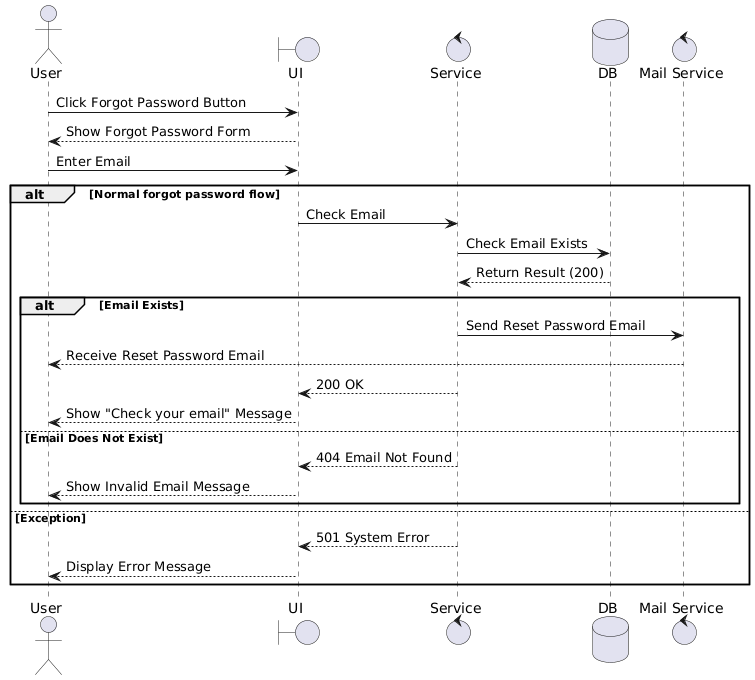

The diagram above was rendered by PlantUML. Its source (embedded in the PNG):
@startuml
actor User
boundary UI
control Service
database DB
control "Mail Service" as Mail

User -> UI: Click Forgot Password Button
UI --> User: Show Forgot Password Form

User -> UI: Enter Email

alt Normal forgot password flow
    UI -> Service: Check Email
    Service -> DB: Check Email Exists
    DB --> Service: Return Result (200)

    alt Email Exists
        Service -> Mail: Send Reset Password Email
        Mail --> User: Receive Reset Password Email
        Service --> UI: 200 OK
        UI --> User: Show "Check your email" Message
    else Email Does Not Exist
        Service --> UI: 404 Email Not Found
        UI --> User: Show Invalid Email Message
    end
else Exception
    Service --> UI: 501 System Error
    UI --> User: Display Error Message
end
@enduml